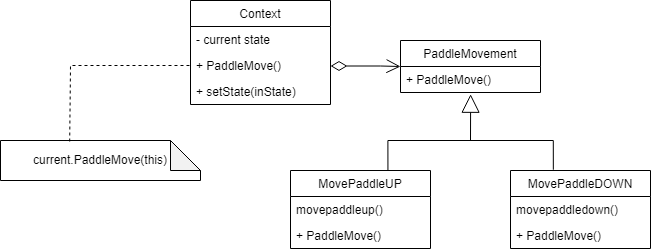

The diagram above was exported from draw.io. Its source (the exported page's mxGraphModel, read from the mxfile embedded in the PNG):
<mxGraphModel dx="615" dy="676" grid="1" gridSize="10" guides="1" tooltips="1" connect="1" arrows="1" fold="1" page="1" pageScale="1" pageWidth="827" pageHeight="1169" math="0" shadow="0">
  <root>
    <mxCell id="0" />
    <mxCell id="1" parent="0" />
    <mxCell id="OTwjYjo8OCmv67aMzg11-2" value="Context" style="swimlane;fontStyle=0;childLayout=stackLayout;horizontal=1;startSize=26;fillColor=none;horizontalStack=0;resizeParent=1;resizeParentMax=0;resizeLast=0;collapsible=1;marginBottom=0;" vertex="1" parent="1">
      <mxGeometry x="360" y="210" width="140" height="104" as="geometry" />
    </mxCell>
    <mxCell id="OTwjYjo8OCmv67aMzg11-3" value="- current state" style="text;strokeColor=none;fillColor=none;align=left;verticalAlign=top;spacingLeft=4;spacingRight=4;overflow=hidden;rotatable=0;points=[[0,0.5],[1,0.5]];portConstraint=eastwest;" vertex="1" parent="OTwjYjo8OCmv67aMzg11-2">
      <mxGeometry y="26" width="140" height="26" as="geometry" />
    </mxCell>
    <mxCell id="OTwjYjo8OCmv67aMzg11-4" value="+ PaddleMove()" style="text;strokeColor=none;fillColor=none;align=left;verticalAlign=top;spacingLeft=4;spacingRight=4;overflow=hidden;rotatable=0;points=[[0,0.5],[1,0.5]];portConstraint=eastwest;" vertex="1" parent="OTwjYjo8OCmv67aMzg11-2">
      <mxGeometry y="52" width="140" height="26" as="geometry" />
    </mxCell>
    <mxCell id="OTwjYjo8OCmv67aMzg11-5" value="+ setState(inState)" style="text;strokeColor=none;fillColor=none;align=left;verticalAlign=top;spacingLeft=4;spacingRight=4;overflow=hidden;rotatable=0;points=[[0,0.5],[1,0.5]];portConstraint=eastwest;" vertex="1" parent="OTwjYjo8OCmv67aMzg11-2">
      <mxGeometry y="78" width="140" height="26" as="geometry" />
    </mxCell>
    <mxCell id="OTwjYjo8OCmv67aMzg11-6" value="PaddleMovement" style="swimlane;fontStyle=0;childLayout=stackLayout;horizontal=1;startSize=26;fillColor=none;horizontalStack=0;resizeParent=1;resizeParentMax=0;resizeLast=0;collapsible=1;marginBottom=0;" vertex="1" parent="1">
      <mxGeometry x="570" y="250" width="140" height="52" as="geometry" />
    </mxCell>
    <mxCell id="OTwjYjo8OCmv67aMzg11-23" value="" style="endArrow=open;html=1;endSize=12;startArrow=diamondThin;startSize=14;startFill=0;edgeStyle=orthogonalEdgeStyle;rounded=0;" edge="1" parent="OTwjYjo8OCmv67aMzg11-6">
      <mxGeometry x="0.25" relative="1" as="geometry">
        <mxPoint x="-70" y="25.5" as="sourcePoint" />
        <mxPoint y="26" as="targetPoint" />
        <Array as="points">
          <mxPoint x="-20" y="26" />
          <mxPoint x="-20" y="26" />
        </Array>
        <mxPoint as="offset" />
      </mxGeometry>
    </mxCell>
    <mxCell id="OTwjYjo8OCmv67aMzg11-7" value="+ PaddleMove()" style="text;strokeColor=none;fillColor=none;align=left;verticalAlign=top;spacingLeft=4;spacingRight=4;overflow=hidden;rotatable=0;points=[[0,0.5],[1,0.5]];portConstraint=eastwest;" vertex="1" parent="OTwjYjo8OCmv67aMzg11-6">
      <mxGeometry y="26" width="140" height="26" as="geometry" />
    </mxCell>
    <mxCell id="OTwjYjo8OCmv67aMzg11-10" value="MovePaddleUP" style="swimlane;fontStyle=0;childLayout=stackLayout;horizontal=1;startSize=26;fillColor=none;horizontalStack=0;resizeParent=1;resizeParentMax=0;resizeLast=0;collapsible=1;marginBottom=0;" vertex="1" parent="1">
      <mxGeometry x="460" y="380" width="140" height="78" as="geometry" />
    </mxCell>
    <mxCell id="OTwjYjo8OCmv67aMzg11-11" value="movepaddleup()" style="text;strokeColor=none;fillColor=none;align=left;verticalAlign=top;spacingLeft=4;spacingRight=4;overflow=hidden;rotatable=0;points=[[0,0.5],[1,0.5]];portConstraint=eastwest;" vertex="1" parent="OTwjYjo8OCmv67aMzg11-10">
      <mxGeometry y="26" width="140" height="26" as="geometry" />
    </mxCell>
    <mxCell id="OTwjYjo8OCmv67aMzg11-12" value="+ PaddleMove()" style="text;strokeColor=none;fillColor=none;align=left;verticalAlign=top;spacingLeft=4;spacingRight=4;overflow=hidden;rotatable=0;points=[[0,0.5],[1,0.5]];portConstraint=eastwest;" vertex="1" parent="OTwjYjo8OCmv67aMzg11-10">
      <mxGeometry y="52" width="140" height="26" as="geometry" />
    </mxCell>
    <mxCell id="OTwjYjo8OCmv67aMzg11-14" value="MovePaddleDOWN" style="swimlane;fontStyle=0;childLayout=stackLayout;horizontal=1;startSize=26;fillColor=none;horizontalStack=0;resizeParent=1;resizeParentMax=0;resizeLast=0;collapsible=1;marginBottom=0;" vertex="1" parent="1">
      <mxGeometry x="680" y="380" width="140" height="78" as="geometry" />
    </mxCell>
    <mxCell id="OTwjYjo8OCmv67aMzg11-15" value="movepaddledown()" style="text;strokeColor=none;fillColor=none;align=left;verticalAlign=top;spacingLeft=4;spacingRight=4;overflow=hidden;rotatable=0;points=[[0,0.5],[1,0.5]];portConstraint=eastwest;" vertex="1" parent="OTwjYjo8OCmv67aMzg11-14">
      <mxGeometry y="26" width="140" height="26" as="geometry" />
    </mxCell>
    <mxCell id="OTwjYjo8OCmv67aMzg11-16" value="+ PaddleMove()" style="text;strokeColor=none;fillColor=none;align=left;verticalAlign=top;spacingLeft=4;spacingRight=4;overflow=hidden;rotatable=0;points=[[0,0.5],[1,0.5]];portConstraint=eastwest;" vertex="1" parent="OTwjYjo8OCmv67aMzg11-14">
      <mxGeometry y="52" width="140" height="26" as="geometry" />
    </mxCell>
    <mxCell id="OTwjYjo8OCmv67aMzg11-18" value="current.PaddleMove(this)" style="shape=note;whiteSpace=wrap;html=1;backgroundOutline=1;darkOpacity=0.05;" vertex="1" parent="1">
      <mxGeometry x="170" y="350" width="200" height="40" as="geometry" />
    </mxCell>
    <mxCell id="OTwjYjo8OCmv67aMzg11-21" value="" style="endArrow=none;dashed=1;html=1;rounded=0;entryX=0;entryY=0.5;entryDx=0;entryDy=0;exitX=0.346;exitY=0.025;exitDx=0;exitDy=0;exitPerimeter=0;" edge="1" parent="1" source="OTwjYjo8OCmv67aMzg11-18" target="OTwjYjo8OCmv67aMzg11-4">
      <mxGeometry width="50" height="50" relative="1" as="geometry">
        <mxPoint x="245" y="340" as="sourcePoint" />
        <mxPoint x="295" y="290" as="targetPoint" />
        <Array as="points">
          <mxPoint x="240" y="275" />
        </Array>
      </mxGeometry>
    </mxCell>
    <mxCell id="OTwjYjo8OCmv67aMzg11-22" value="" style="endArrow=block;endSize=16;endFill=0;html=1;rounded=0;entryX=0.501;entryY=1.067;entryDx=0;entryDy=0;entryPerimeter=0;" edge="1" parent="1" target="OTwjYjo8OCmv67aMzg11-7">
      <mxGeometry width="160" relative="1" as="geometry">
        <mxPoint x="640" y="350" as="sourcePoint" />
        <mxPoint x="650" y="340" as="targetPoint" />
      </mxGeometry>
    </mxCell>
    <mxCell id="OTwjYjo8OCmv67aMzg11-29" value="" style="endArrow=none;html=1;edgeStyle=orthogonalEdgeStyle;rounded=0;entryX=0.306;entryY=-0.01;entryDx=0;entryDy=0;entryPerimeter=0;exitX=0.696;exitY=0.001;exitDx=0;exitDy=0;exitPerimeter=0;" edge="1" parent="1" source="OTwjYjo8OCmv67aMzg11-10" target="OTwjYjo8OCmv67aMzg11-14">
      <mxGeometry relative="1" as="geometry">
        <mxPoint x="560" y="350" as="sourcePoint" />
        <mxPoint x="720" y="350" as="targetPoint" />
        <Array as="points">
          <mxPoint x="557" y="350" />
          <mxPoint x="723" y="350" />
        </Array>
      </mxGeometry>
    </mxCell>
  </root>
</mxGraphModel>